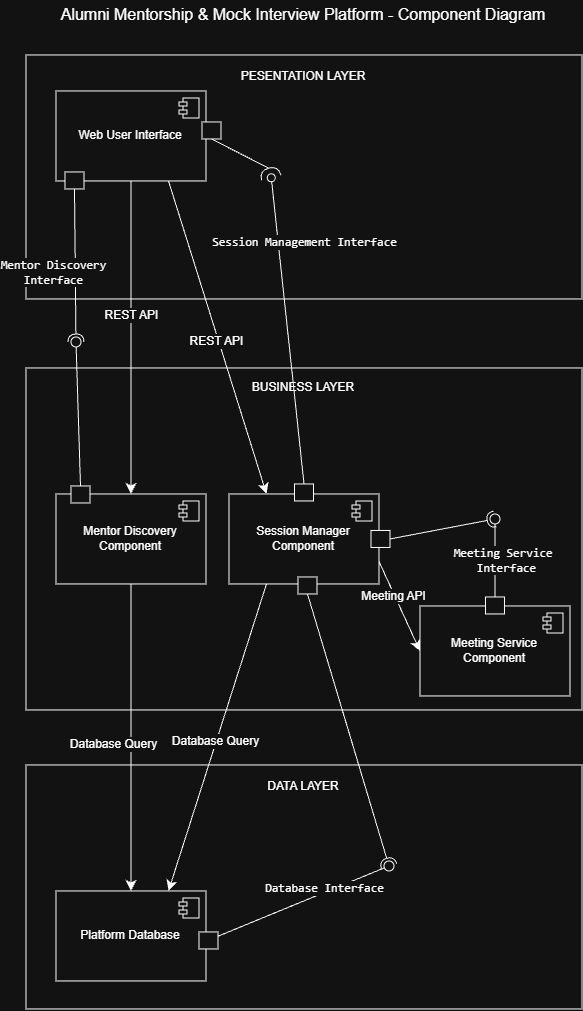

The diagram above was exported from draw.io. Its source (the exported page's mxGraphModel, read from the mxfile embedded in the PNG):
<mxGraphModel dx="1359" dy="1505" grid="0" gridSize="10" guides="1" tooltips="1" connect="1" arrows="1" fold="1" page="0" pageScale="1" pageWidth="827" pageHeight="1169" math="0" shadow="0">
  <root>
    <mxCell id="0" />
    <mxCell id="1" parent="0" />
    <mxCell id="MSZk1QMP1laxzvQJnsfd-1" parent="1" style="html=1;whiteSpace=wrap;" value="PESENTATION LAYER&lt;div&gt;&lt;br&gt;&lt;/div&gt;&lt;div&gt;&lt;br&gt;&lt;/div&gt;&lt;div&gt;&lt;br&gt;&lt;/div&gt;&lt;div&gt;&lt;br&gt;&lt;/div&gt;&lt;div&gt;&lt;br&gt;&lt;/div&gt;&lt;div&gt;&lt;br&gt;&lt;/div&gt;&lt;div&gt;&lt;br&gt;&lt;/div&gt;&lt;div&gt;&lt;br&gt;&lt;/div&gt;&lt;div&gt;&lt;br&gt;&lt;/div&gt;&lt;div&gt;&lt;br&gt;&lt;/div&gt;&lt;div&gt;&lt;br&gt;&lt;/div&gt;&lt;div&gt;&lt;br&gt;&lt;/div&gt;&lt;div&gt;&lt;br&gt;&lt;/div&gt;&lt;div&gt;&lt;br&gt;&lt;/div&gt;" vertex="1">
      <mxGeometry height="244" width="556" x="-58" y="-283" as="geometry" />
    </mxCell>
    <mxCell id="MSZk1QMP1laxzvQJnsfd-2" parent="1" style="html=1;whiteSpace=wrap;" value="BUSINESS LAYER&lt;div&gt;&lt;br&gt;&lt;/div&gt;&lt;div&gt;&lt;br&gt;&lt;/div&gt;&lt;div&gt;&lt;br&gt;&lt;/div&gt;&lt;div&gt;&lt;br&gt;&lt;/div&gt;&lt;div&gt;&lt;br&gt;&lt;/div&gt;&lt;div&gt;&lt;br&gt;&lt;/div&gt;&lt;div&gt;&lt;br&gt;&lt;/div&gt;&lt;div&gt;&lt;br&gt;&lt;/div&gt;&lt;div&gt;&lt;br&gt;&lt;/div&gt;&lt;div&gt;&lt;br&gt;&lt;/div&gt;&lt;div&gt;&lt;br&gt;&lt;/div&gt;&lt;div&gt;&lt;br&gt;&lt;/div&gt;&lt;div&gt;&lt;br&gt;&lt;/div&gt;&lt;div&gt;&lt;br&gt;&lt;/div&gt;&lt;div&gt;&lt;br&gt;&lt;/div&gt;&lt;div&gt;&lt;br&gt;&lt;/div&gt;&lt;div&gt;&lt;br&gt;&lt;/div&gt;&lt;div&gt;&lt;br&gt;&lt;/div&gt;&lt;div&gt;&lt;br&gt;&lt;/div&gt;&lt;div&gt;&lt;br&gt;&lt;/div&gt;&lt;div&gt;&lt;br&gt;&lt;/div&gt;" vertex="1">
      <mxGeometry height="342" width="556" x="-58" y="30" as="geometry" />
    </mxCell>
    <mxCell id="MSZk1QMP1laxzvQJnsfd-3" parent="1" style="html=1;whiteSpace=wrap;" value="DATA LAYER&lt;div&gt;&lt;br&gt;&lt;/div&gt;&lt;div&gt;&lt;br&gt;&lt;/div&gt;&lt;div&gt;&lt;br&gt;&lt;/div&gt;&lt;div&gt;&lt;br&gt;&lt;/div&gt;&lt;div&gt;&lt;br&gt;&lt;/div&gt;&lt;div&gt;&lt;br&gt;&lt;/div&gt;&lt;div&gt;&lt;br&gt;&lt;/div&gt;&lt;div&gt;&lt;br&gt;&lt;/div&gt;&lt;div&gt;&lt;br&gt;&lt;/div&gt;&lt;div&gt;&lt;br&gt;&lt;/div&gt;&lt;div&gt;&lt;br&gt;&lt;/div&gt;&lt;div&gt;&lt;br&gt;&lt;/div&gt;&lt;div&gt;&lt;br&gt;&lt;/div&gt;&lt;div&gt;&lt;br&gt;&lt;/div&gt;" vertex="1">
      <mxGeometry height="244" width="556" x="-58" y="427" as="geometry" />
    </mxCell>
    <mxCell id="MSZk1QMP1laxzvQJnsfd-16" edge="1" parent="1" source="MSZk1QMP1laxzvQJnsfd-4" style="edgeStyle=none;curved=1;rounded=0;orthogonalLoop=1;jettySize=auto;html=1;exitX=0.5;exitY=1;exitDx=0;exitDy=0;entryX=0.5;entryY=0;entryDx=0;entryDy=0;fontSize=12;startSize=8;endSize=8;" target="MSZk1QMP1laxzvQJnsfd-6">
      <mxGeometry relative="1" as="geometry" />
    </mxCell>
    <mxCell id="MSZk1QMP1laxzvQJnsfd-17" connectable="0" parent="MSZk1QMP1laxzvQJnsfd-16" style="edgeLabel;html=1;align=center;verticalAlign=middle;resizable=0;points=[];fontSize=12;" value="REST API" vertex="1">
      <mxGeometry relative="1" x="-0.1732" as="geometry">
        <mxPoint y="5" as="offset" />
      </mxGeometry>
    </mxCell>
    <mxCell id="MSZk1QMP1laxzvQJnsfd-18" edge="1" parent="1" source="MSZk1QMP1laxzvQJnsfd-4" style="edgeStyle=none;curved=1;rounded=0;orthogonalLoop=1;jettySize=auto;html=1;exitX=0.75;exitY=1;exitDx=0;exitDy=0;entryX=0.25;entryY=0;entryDx=0;entryDy=0;fontSize=12;startSize=8;endSize=8;" target="MSZk1QMP1laxzvQJnsfd-8">
      <mxGeometry relative="1" as="geometry" />
    </mxCell>
    <mxCell id="MSZk1QMP1laxzvQJnsfd-19" connectable="0" parent="MSZk1QMP1laxzvQJnsfd-18" style="edgeLabel;html=1;align=center;verticalAlign=middle;resizable=0;points=[];fontSize=12;" value="REST API" vertex="1">
      <mxGeometry relative="1" x="0.012" y="-3" as="geometry">
        <mxPoint as="offset" />
      </mxGeometry>
    </mxCell>
    <mxCell id="MSZk1QMP1laxzvQJnsfd-4" parent="1" style="html=1;dropTarget=0;whiteSpace=wrap;" value="Web User Interface" vertex="1">
      <mxGeometry height="90" width="150" x="-28" y="-247" as="geometry" />
    </mxCell>
    <mxCell id="MSZk1QMP1laxzvQJnsfd-5" parent="MSZk1QMP1laxzvQJnsfd-4" style="shape=module;jettyWidth=8;jettyHeight=4;" value="" vertex="1">
      <mxGeometry height="20" relative="1" width="20" x="1" as="geometry">
        <mxPoint x="-27" y="7" as="offset" />
      </mxGeometry>
    </mxCell>
    <mxCell id="MSZk1QMP1laxzvQJnsfd-20" edge="1" parent="1" source="MSZk1QMP1laxzvQJnsfd-6" style="edgeStyle=none;curved=1;rounded=0;orthogonalLoop=1;jettySize=auto;html=1;exitX=0.5;exitY=1;exitDx=0;exitDy=0;entryX=0.5;entryY=0;entryDx=0;entryDy=0;fontSize=12;startSize=8;endSize=8;" target="MSZk1QMP1laxzvQJnsfd-12">
      <mxGeometry relative="1" as="geometry" />
    </mxCell>
    <mxCell id="MSZk1QMP1laxzvQJnsfd-21" connectable="0" parent="MSZk1QMP1laxzvQJnsfd-20" style="edgeLabel;html=1;align=center;verticalAlign=middle;resizable=0;points=[];fontSize=12;" value="Database Query" vertex="1">
      <mxGeometry relative="1" x="0.0177" y="-3" as="geometry">
        <mxPoint x="-15" y="4" as="offset" />
      </mxGeometry>
    </mxCell>
    <mxCell id="MSZk1QMP1laxzvQJnsfd-6" parent="1" style="html=1;dropTarget=0;whiteSpace=wrap;" value="Mentor Discovery Component" vertex="1">
      <mxGeometry height="90" width="150" x="-28" y="156" as="geometry" />
    </mxCell>
    <mxCell id="MSZk1QMP1laxzvQJnsfd-7" parent="MSZk1QMP1laxzvQJnsfd-6" style="shape=module;jettyWidth=8;jettyHeight=4;" value="" vertex="1">
      <mxGeometry height="20" relative="1" width="20" x="1" as="geometry">
        <mxPoint x="-27" y="7" as="offset" />
      </mxGeometry>
    </mxCell>
    <mxCell id="MSZk1QMP1laxzvQJnsfd-22" edge="1" parent="1" source="MSZk1QMP1laxzvQJnsfd-8" style="edgeStyle=none;curved=1;rounded=0;orthogonalLoop=1;jettySize=auto;html=1;exitX=0.25;exitY=1;exitDx=0;exitDy=0;entryX=0.75;entryY=0;entryDx=0;entryDy=0;fontSize=12;startSize=8;endSize=8;" target="MSZk1QMP1laxzvQJnsfd-12">
      <mxGeometry relative="1" as="geometry" />
    </mxCell>
    <mxCell id="MSZk1QMP1laxzvQJnsfd-23" connectable="0" parent="MSZk1QMP1laxzvQJnsfd-22" style="edgeLabel;html=1;align=center;verticalAlign=middle;resizable=0;points=[];fontSize=12;" value="Database Query" vertex="1">
      <mxGeometry relative="1" x="0.0215" y="-1" as="geometry">
        <mxPoint x="-1" as="offset" />
      </mxGeometry>
    </mxCell>
    <mxCell id="MSZk1QMP1laxzvQJnsfd-25" edge="1" parent="1" source="MSZk1QMP1laxzvQJnsfd-8" style="edgeStyle=none;curved=1;rounded=0;orthogonalLoop=1;jettySize=auto;html=1;exitX=1;exitY=0.75;exitDx=0;exitDy=0;entryX=0;entryY=0.5;entryDx=0;entryDy=0;fontSize=12;startSize=8;endSize=8;" target="MSZk1QMP1laxzvQJnsfd-10">
      <mxGeometry relative="1" as="geometry" />
    </mxCell>
    <mxCell id="MSZk1QMP1laxzvQJnsfd-26" connectable="0" parent="MSZk1QMP1laxzvQJnsfd-25" style="edgeLabel;html=1;align=center;verticalAlign=middle;resizable=0;points=[];fontSize=12;" value="Meeting API" vertex="1">
      <mxGeometry relative="1" x="-0.1121" y="-1" as="geometry">
        <mxPoint x="-4" y="-6" as="offset" />
      </mxGeometry>
    </mxCell>
    <mxCell id="MSZk1QMP1laxzvQJnsfd-8" parent="1" style="html=1;dropTarget=0;whiteSpace=wrap;" value="Session Manager Component" vertex="1">
      <mxGeometry height="90" width="150" x="145" y="156" as="geometry" />
    </mxCell>
    <mxCell id="MSZk1QMP1laxzvQJnsfd-9" parent="MSZk1QMP1laxzvQJnsfd-8" style="shape=module;jettyWidth=8;jettyHeight=4;" value="" vertex="1">
      <mxGeometry height="20" relative="1" width="20" x="1" as="geometry">
        <mxPoint x="-27" y="7" as="offset" />
      </mxGeometry>
    </mxCell>
    <mxCell id="MSZk1QMP1laxzvQJnsfd-10" parent="1" style="html=1;dropTarget=0;whiteSpace=wrap;" value="Meeting Service Component" vertex="1">
      <mxGeometry height="90" width="150" x="336" y="268" as="geometry" />
    </mxCell>
    <mxCell id="MSZk1QMP1laxzvQJnsfd-11" parent="MSZk1QMP1laxzvQJnsfd-10" style="shape=module;jettyWidth=8;jettyHeight=4;" value="" vertex="1">
      <mxGeometry height="20" relative="1" width="20" x="1" as="geometry">
        <mxPoint x="-27" y="7" as="offset" />
      </mxGeometry>
    </mxCell>
    <mxCell id="MSZk1QMP1laxzvQJnsfd-12" parent="1" style="html=1;dropTarget=0;whiteSpace=wrap;" value="Platform Database" vertex="1">
      <mxGeometry height="90" width="150" x="-28" y="553" as="geometry" />
    </mxCell>
    <mxCell id="MSZk1QMP1laxzvQJnsfd-13" parent="MSZk1QMP1laxzvQJnsfd-12" style="shape=module;jettyWidth=8;jettyHeight=4;" value="" vertex="1">
      <mxGeometry height="20" relative="1" width="20" x="1" as="geometry">
        <mxPoint x="-27" y="7" as="offset" />
      </mxGeometry>
    </mxCell>
    <mxCell id="MSZk1QMP1laxzvQJnsfd-27" edge="1" parent="1" source="MSZk1QMP1laxzvQJnsfd-58" style="html=1;verticalAlign=bottom;labelBackgroundColor=none;endArrow=oval;endFill=0;endSize=8;rounded=0;fontSize=12;curved=1;entryX=0;entryY=0.5;entryDx=0;entryDy=0;entryPerimeter=0;exitX=0.5;exitY=0;exitDx=0;exitDy=0;" target="MSZk1QMP1laxzvQJnsfd-29" value="">
      <mxGeometry relative="1" width="160" as="geometry">
        <mxPoint x="297" y="169" as="sourcePoint" />
        <mxPoint x="457" y="169" as="targetPoint" />
      </mxGeometry>
    </mxCell>
    <mxCell id="MSZk1QMP1laxzvQJnsfd-62" connectable="0" parent="MSZk1QMP1laxzvQJnsfd-27" style="edgeLabel;html=1;align=center;verticalAlign=middle;resizable=0;points=[];fontSize=12;" value="&lt;code&gt;Session Management Interface&lt;/code&gt;" vertex="1">
      <mxGeometry relative="1" x="0.5885" y="1" as="geometry">
        <mxPoint x="27" y="1" as="offset" />
      </mxGeometry>
    </mxCell>
    <mxCell id="MSZk1QMP1laxzvQJnsfd-30" edge="1" parent="1" source="MSZk1QMP1laxzvQJnsfd-29" style="edgeStyle=none;curved=1;rounded=0;orthogonalLoop=1;jettySize=auto;html=1;exitX=1;exitY=0.5;exitDx=0;exitDy=0;exitPerimeter=0;entryX=0.5;entryY=1;entryDx=0;entryDy=0;fontSize=12;startSize=8;endSize=8;endArrow=none;endFill=0;" target="MSZk1QMP1laxzvQJnsfd-53">
      <mxGeometry relative="1" as="geometry" />
    </mxCell>
    <mxCell id="MSZk1QMP1laxzvQJnsfd-29" parent="1" style="shape=requiredInterface;html=1;verticalLabelPosition=bottom;sketch=0;rotation=-105;" value="" vertex="1">
      <mxGeometry height="20" width="10" x="181" y="-175" as="geometry" />
    </mxCell>
    <mxCell id="MSZk1QMP1laxzvQJnsfd-35" edge="1" parent="1" source="MSZk1QMP1laxzvQJnsfd-52" style="rounded=0;orthogonalLoop=1;jettySize=auto;html=1;endArrow=halfCircle;endFill=0;endSize=6;strokeWidth=1;sketch=0;fontSize=12;curved=1;exitX=0.5;exitY=1;exitDx=0;exitDy=0;" target="MSZk1QMP1laxzvQJnsfd-37" value="">
      <mxGeometry relative="1" as="geometry">
        <mxPoint x="12" y="10" as="sourcePoint" />
      </mxGeometry>
    </mxCell>
    <mxCell id="MSZk1QMP1laxzvQJnsfd-38" connectable="0" parent="MSZk1QMP1laxzvQJnsfd-35" style="edgeLabel;html=1;align=center;verticalAlign=middle;resizable=0;points=[];fontSize=12;" value="&lt;code&gt;Mentor Discovery&lt;/code&gt;&lt;div&gt;&lt;code&gt;Interface&lt;/code&gt;&lt;/div&gt;" vertex="1">
      <mxGeometry relative="1" x="0.082" y="-1" as="geometry">
        <mxPoint x="-22" as="offset" />
      </mxGeometry>
    </mxCell>
    <mxCell id="MSZk1QMP1laxzvQJnsfd-36" edge="1" parent="1" source="MSZk1QMP1laxzvQJnsfd-57" style="rounded=0;orthogonalLoop=1;jettySize=auto;html=1;endArrow=oval;endFill=0;sketch=0;sourcePerimeterSpacing=0;targetPerimeterSpacing=0;endSize=10;fontSize=12;curved=1;exitX=0.5;exitY=0;exitDx=0;exitDy=0;" target="MSZk1QMP1laxzvQJnsfd-37" value="">
      <mxGeometry relative="1" as="geometry">
        <mxPoint x="-28" y="10" as="sourcePoint" />
      </mxGeometry>
    </mxCell>
    <mxCell id="MSZk1QMP1laxzvQJnsfd-37" parent="1" style="ellipse;whiteSpace=wrap;html=1;align=center;aspect=fixed;fillColor=none;strokeColor=none;resizable=0;perimeter=centerPerimeter;rotatable=0;allowArrows=0;points=[];outlineConnect=1;" value="" vertex="1">
      <mxGeometry height="10" width="10" x="-13" y="-1" as="geometry" />
    </mxCell>
    <mxCell id="MSZk1QMP1laxzvQJnsfd-39" edge="1" parent="1" source="MSZk1QMP1laxzvQJnsfd-63" style="rounded=0;orthogonalLoop=1;jettySize=auto;html=1;endArrow=halfCircle;endFill=0;endSize=6;strokeWidth=1;sketch=0;fontSize=12;curved=1;exitX=1;exitY=0.5;exitDx=0;exitDy=0;" target="MSZk1QMP1laxzvQJnsfd-41" value="">
      <mxGeometry relative="1" as="geometry">
        <mxPoint x="410" y="194" as="sourcePoint" />
      </mxGeometry>
    </mxCell>
    <mxCell id="MSZk1QMP1laxzvQJnsfd-40" edge="1" parent="1" source="MSZk1QMP1laxzvQJnsfd-68" style="rounded=0;orthogonalLoop=1;jettySize=auto;html=1;endArrow=oval;endFill=0;sketch=0;sourcePerimeterSpacing=0;targetPerimeterSpacing=0;endSize=10;fontSize=12;curved=1;exitX=0.5;exitY=0;exitDx=0;exitDy=0;" target="MSZk1QMP1laxzvQJnsfd-41" value="">
      <mxGeometry relative="1" as="geometry">
        <mxPoint x="370" y="194" as="sourcePoint" />
      </mxGeometry>
    </mxCell>
    <mxCell id="MSZk1QMP1laxzvQJnsfd-50" connectable="0" parent="MSZk1QMP1laxzvQJnsfd-40" style="edgeLabel;html=1;align=center;verticalAlign=middle;resizable=0;points=[];fontSize=12;" value="&lt;span style=&quot;font-family: monospace;&quot;&gt;Meeting Service&amp;nbsp;&lt;/span&gt;&lt;div&gt;&lt;span style=&quot;font-family: monospace;&quot;&gt;Interface&lt;/span&gt;&lt;/div&gt;" vertex="1">
      <mxGeometry relative="1" x="0.3825" y="-1" as="geometry">
        <mxPoint x="10" y="17" as="offset" />
      </mxGeometry>
    </mxCell>
    <mxCell id="MSZk1QMP1laxzvQJnsfd-41" parent="1" style="ellipse;whiteSpace=wrap;html=1;align=center;aspect=fixed;fillColor=none;strokeColor=none;resizable=0;perimeter=centerPerimeter;rotatable=0;allowArrows=0;points=[];outlineConnect=1;" value="" vertex="1">
      <mxGeometry height="10" width="10" x="406" y="176" as="geometry" />
    </mxCell>
    <mxCell id="MSZk1QMP1laxzvQJnsfd-43" edge="1" parent="1" source="MSZk1QMP1laxzvQJnsfd-85" style="rounded=0;orthogonalLoop=1;jettySize=auto;html=1;endArrow=halfCircle;endFill=0;endSize=6;strokeWidth=1;sketch=0;fontSize=12;curved=1;exitX=0.5;exitY=1;exitDx=0;exitDy=0;" target="MSZk1QMP1laxzvQJnsfd-45" value="">
      <mxGeometry relative="1" as="geometry">
        <mxPoint x="300" y="513" as="sourcePoint" />
      </mxGeometry>
    </mxCell>
    <mxCell id="MSZk1QMP1laxzvQJnsfd-44" edge="1" parent="1" source="MSZk1QMP1laxzvQJnsfd-87" style="rounded=0;orthogonalLoop=1;jettySize=auto;html=1;endArrow=oval;endFill=0;sketch=0;sourcePerimeterSpacing=0;targetPerimeterSpacing=0;endSize=10;fontSize=12;curved=1;exitX=1;exitY=0.25;exitDx=0;exitDy=0;" target="MSZk1QMP1laxzvQJnsfd-45" value="">
      <mxGeometry relative="1" as="geometry">
        <mxPoint x="260" y="513" as="sourcePoint" />
      </mxGeometry>
    </mxCell>
    <mxCell id="MSZk1QMP1laxzvQJnsfd-46" connectable="0" parent="MSZk1QMP1laxzvQJnsfd-44" style="edgeLabel;html=1;align=center;verticalAlign=middle;resizable=0;points=[];fontSize=12;" value="&lt;code&gt;Database Interface&lt;/code&gt;" vertex="1">
      <mxGeometry relative="1" x="0.735" as="geometry">
        <mxPoint x="-42" y="12" as="offset" />
      </mxGeometry>
    </mxCell>
    <mxCell id="MSZk1QMP1laxzvQJnsfd-45" parent="1" style="ellipse;whiteSpace=wrap;html=1;align=center;aspect=fixed;fillColor=none;strokeColor=none;resizable=0;perimeter=centerPerimeter;rotatable=0;allowArrows=0;points=[];outlineConnect=1;" value="" vertex="1">
      <mxGeometry height="10" width="10" x="300" y="523" as="geometry" />
    </mxCell>
    <mxCell id="MSZk1QMP1laxzvQJnsfd-51" parent="1" style="text;html=1;whiteSpace=wrap;strokeColor=none;fillColor=none;align=center;verticalAlign=middle;rounded=0;fontSize=16;" value="Alumni Mentorship &amp;amp; Mock Interview Platform - Component Diagram" vertex="1">
      <mxGeometry height="30" width="510" x="-35" y="-338" as="geometry" />
    </mxCell>
    <mxCell id="MSZk1QMP1laxzvQJnsfd-52" parent="1" style="fontStyle=0;labelPosition=right;verticalLabelPosition=middle;align=left;verticalAlign=middle;spacingLeft=2;" value="" vertex="1">
      <mxGeometry height="17" width="19" x="-19" y="-166" as="geometry" />
    </mxCell>
    <mxCell id="MSZk1QMP1laxzvQJnsfd-53" parent="1" style="fontStyle=0;labelPosition=right;verticalLabelPosition=middle;align=left;verticalAlign=middle;spacingLeft=2;" value="" vertex="1">
      <mxGeometry height="17" width="19" x="118" y="-216" as="geometry" />
    </mxCell>
    <mxCell id="MSZk1QMP1laxzvQJnsfd-57" parent="1" style="fontStyle=0;labelPosition=right;verticalLabelPosition=middle;align=left;verticalAlign=middle;spacingLeft=2;" value="" vertex="1">
      <mxGeometry height="17" width="19" x="-13" y="148" as="geometry" />
    </mxCell>
    <mxCell id="MSZk1QMP1laxzvQJnsfd-58" parent="1" style="fontStyle=0;labelPosition=right;verticalLabelPosition=middle;align=left;verticalAlign=middle;spacingLeft=2;" value="" vertex="1">
      <mxGeometry height="17" width="19" x="210.5" y="146" as="geometry" />
    </mxCell>
    <mxCell id="MSZk1QMP1laxzvQJnsfd-66" edge="1" parent="1" source="MSZk1QMP1laxzvQJnsfd-8" style="rounded=0;orthogonalLoop=1;jettySize=auto;html=1;endArrow=halfCircle;endFill=0;endSize=6;strokeWidth=1;sketch=0;fontSize=12;curved=1;exitX=1;exitY=0.5;exitDx=0;exitDy=0;" target="MSZk1QMP1laxzvQJnsfd-63" value="">
      <mxGeometry relative="1" as="geometry">
        <mxPoint x="295" y="201" as="sourcePoint" />
        <mxPoint x="411" y="181" as="targetPoint" />
      </mxGeometry>
    </mxCell>
    <mxCell id="MSZk1QMP1laxzvQJnsfd-63" parent="1" style="fontStyle=0;labelPosition=right;verticalLabelPosition=middle;align=left;verticalAlign=middle;spacingLeft=2;" value="" vertex="1">
      <mxGeometry height="17" width="19" x="287" y="192.5" as="geometry" />
    </mxCell>
    <mxCell id="MSZk1QMP1laxzvQJnsfd-68" parent="1" style="fontStyle=0;labelPosition=right;verticalLabelPosition=middle;align=left;verticalAlign=middle;spacingLeft=2;" value="" vertex="1">
      <mxGeometry height="17" width="19" x="401.5" y="259" as="geometry" />
    </mxCell>
    <mxCell id="MSZk1QMP1laxzvQJnsfd-85" parent="1" style="fontStyle=0;labelPosition=right;verticalLabelPosition=middle;align=left;verticalAlign=middle;spacingLeft=2;" value="" vertex="1">
      <mxGeometry height="17" width="19" x="214" y="239" as="geometry" />
    </mxCell>
    <mxCell id="MSZk1QMP1laxzvQJnsfd-87" parent="1" style="fontStyle=0;labelPosition=right;verticalLabelPosition=middle;align=left;verticalAlign=middle;spacingLeft=2;" value="" vertex="1">
      <mxGeometry height="17" width="19" x="115" y="594" as="geometry" />
    </mxCell>
  </root>
</mxGraphModel>